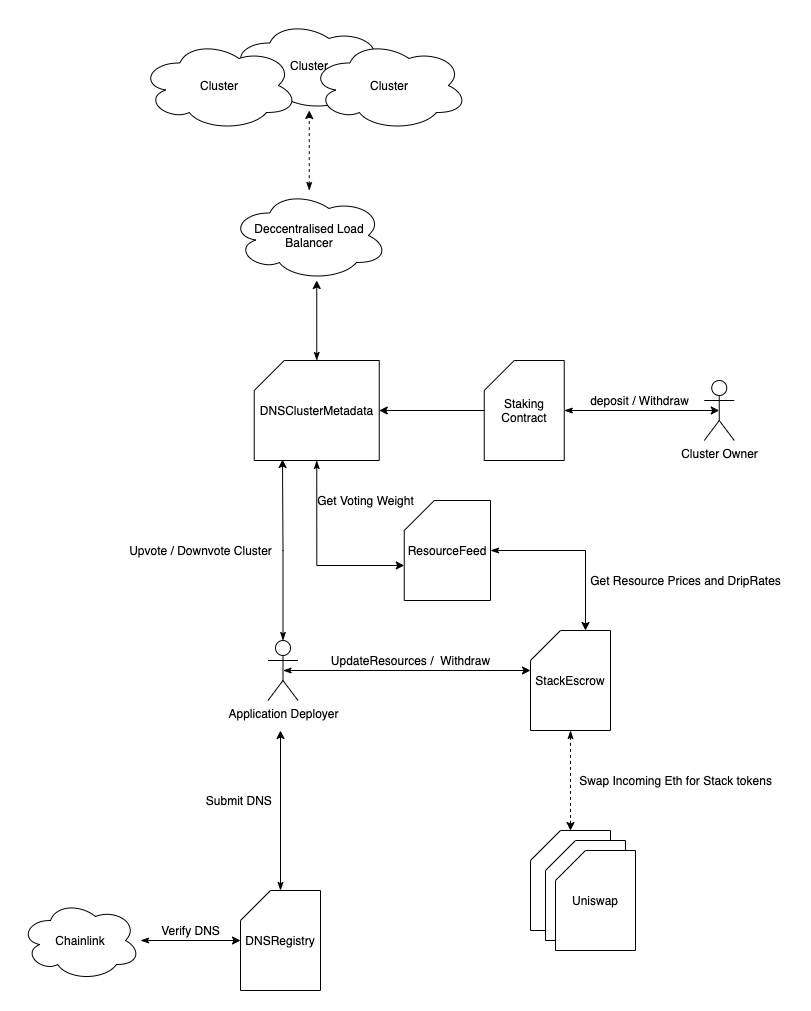

The diagram above was exported from draw.io. Its source (the exported page's mxGraphModel, read from the mxfile embedded in the PNG):
<mxGraphModel dx="2148" dy="1835" grid="1" gridSize="10" guides="1" tooltips="1" connect="1" arrows="1" fold="1" page="1" pageScale="1" pageWidth="850" pageHeight="1100" math="0" shadow="0">
  <root>
    <mxCell id="0" />
    <mxCell id="1" parent="0" />
    <mxCell id="pfSeD6O5XptpacXcGQmW-3" value="" style="edgeStyle=orthogonalEdgeStyle;rounded=0;orthogonalLoop=1;jettySize=auto;html=1;" edge="1" parent="1" source="pfSeD6O5XptpacXcGQmW-1" target="pfSeD6O5XptpacXcGQmW-2">
      <mxGeometry relative="1" as="geometry" />
    </mxCell>
    <mxCell id="pfSeD6O5XptpacXcGQmW-5" style="edgeStyle=orthogonalEdgeStyle;rounded=0;orthogonalLoop=1;jettySize=auto;html=1;exitX=1;exitY=0.5;exitDx=0;exitDy=0;exitPerimeter=0;startArrow=classicThin;startFill=1;entryX=0.5;entryY=0.5;entryDx=0;entryDy=0;entryPerimeter=0;" edge="1" parent="1" source="pfSeD6O5XptpacXcGQmW-1" target="pfSeD6O5XptpacXcGQmW-6">
      <mxGeometry relative="1" as="geometry">
        <mxPoint x="593.75" y="380" as="targetPoint" />
      </mxGeometry>
    </mxCell>
    <mxCell id="pfSeD6O5XptpacXcGQmW-1" value="Staking Contract" style="shape=card;whiteSpace=wrap;html=1;" vertex="1" parent="1">
      <mxGeometry x="413.75" y="330" width="80" height="100" as="geometry" />
    </mxCell>
    <mxCell id="pfSeD6O5XptpacXcGQmW-9" value="" style="edgeStyle=orthogonalEdgeStyle;rounded=0;orthogonalLoop=1;jettySize=auto;html=1;startArrow=classicThin;startFill=1;" edge="1" parent="1" source="pfSeD6O5XptpacXcGQmW-2">
      <mxGeometry relative="1" as="geometry">
        <mxPoint x="246.25" y="250" as="targetPoint" />
      </mxGeometry>
    </mxCell>
    <mxCell id="pfSeD6O5XptpacXcGQmW-26" style="edgeStyle=orthogonalEdgeStyle;rounded=0;orthogonalLoop=1;jettySize=auto;html=1;exitX=0.5;exitY=1;exitDx=0;exitDy=0;exitPerimeter=0;entryX=0;entryY=0;entryDx=0;entryDy=65;entryPerimeter=0;startArrow=classicThin;startFill=1;" edge="1" parent="1" source="pfSeD6O5XptpacXcGQmW-2" target="pfSeD6O5XptpacXcGQmW-25">
      <mxGeometry relative="1" as="geometry" />
    </mxCell>
    <mxCell id="pfSeD6O5XptpacXcGQmW-2" value="DNSClusterMetadata" style="shape=card;whiteSpace=wrap;html=1;" vertex="1" parent="1">
      <mxGeometry x="183.75" y="330" width="125" height="100" as="geometry" />
    </mxCell>
    <mxCell id="pfSeD6O5XptpacXcGQmW-6" value="Cluster Owner" style="shape=umlActor;verticalLabelPosition=bottom;verticalAlign=top;html=1;outlineConnect=0;" vertex="1" parent="1">
      <mxGeometry x="633.75" y="350" width="30" height="60" as="geometry" />
    </mxCell>
    <mxCell id="pfSeD6O5XptpacXcGQmW-7" value="deposit / Withdraw" style="text;html=1;align=center;verticalAlign=middle;resizable=0;points=[];autosize=1;" vertex="1" parent="1">
      <mxGeometry x="513.75" y="360" width="110" height="20" as="geometry" />
    </mxCell>
    <mxCell id="pfSeD6O5XptpacXcGQmW-11" value="" style="edgeStyle=orthogonalEdgeStyle;rounded=0;orthogonalLoop=1;jettySize=auto;html=1;startArrow=classicThin;startFill=1;dashed=1;" edge="1" parent="1" source="pfSeD6O5XptpacXcGQmW-8" target="pfSeD6O5XptpacXcGQmW-10">
      <mxGeometry relative="1" as="geometry" />
    </mxCell>
    <mxCell id="pfSeD6O5XptpacXcGQmW-8" value="Deccentralised Load Balancer" style="ellipse;shape=cloud;whiteSpace=wrap;html=1;" vertex="1" parent="1">
      <mxGeometry x="160" y="160" width="157.5" height="90" as="geometry" />
    </mxCell>
    <mxCell id="pfSeD6O5XptpacXcGQmW-10" value="Cluster" style="ellipse;shape=cloud;whiteSpace=wrap;html=1;" vertex="1" parent="1">
      <mxGeometry x="160" y="-10" width="157.5" height="90" as="geometry" />
    </mxCell>
    <mxCell id="pfSeD6O5XptpacXcGQmW-12" value="Cluster" style="ellipse;shape=cloud;whiteSpace=wrap;html=1;" vertex="1" parent="1">
      <mxGeometry x="240" y="10" width="157.5" height="90" as="geometry" />
    </mxCell>
    <mxCell id="pfSeD6O5XptpacXcGQmW-13" value="Cluster" style="ellipse;shape=cloud;whiteSpace=wrap;html=1;" vertex="1" parent="1">
      <mxGeometry x="70" y="10" width="157.5" height="90" as="geometry" />
    </mxCell>
    <mxCell id="pfSeD6O5XptpacXcGQmW-19" value="" style="edgeStyle=orthogonalEdgeStyle;rounded=0;orthogonalLoop=1;jettySize=auto;html=1;startArrow=classicThin;startFill=1;dashed=1;" edge="1" parent="1" source="pfSeD6O5XptpacXcGQmW-14" target="pfSeD6O5XptpacXcGQmW-18">
      <mxGeometry relative="1" as="geometry" />
    </mxCell>
    <mxCell id="pfSeD6O5XptpacXcGQmW-14" value="StackEscrow" style="shape=card;whiteSpace=wrap;html=1;" vertex="1" parent="1">
      <mxGeometry x="460" y="600" width="80" height="100" as="geometry" />
    </mxCell>
    <mxCell id="pfSeD6O5XptpacXcGQmW-24" style="edgeStyle=orthogonalEdgeStyle;rounded=0;orthogonalLoop=1;jettySize=auto;html=1;exitX=0.5;exitY=0.5;exitDx=0;exitDy=0;exitPerimeter=0;entryX=0;entryY=0.4;entryDx=0;entryDy=0;entryPerimeter=0;startArrow=classicThin;startFill=1;" edge="1" parent="1" source="pfSeD6O5XptpacXcGQmW-16" target="pfSeD6O5XptpacXcGQmW-14">
      <mxGeometry relative="1" as="geometry" />
    </mxCell>
    <mxCell id="pfSeD6O5XptpacXcGQmW-30" style="edgeStyle=orthogonalEdgeStyle;rounded=0;orthogonalLoop=1;jettySize=auto;html=1;exitX=0.5;exitY=0;exitDx=0;exitDy=0;exitPerimeter=0;entryX=0.226;entryY=0.99;entryDx=0;entryDy=0;entryPerimeter=0;startArrow=classicThin;startFill=1;" edge="1" parent="1" source="pfSeD6O5XptpacXcGQmW-16" target="pfSeD6O5XptpacXcGQmW-2">
      <mxGeometry relative="1" as="geometry" />
    </mxCell>
    <mxCell id="pfSeD6O5XptpacXcGQmW-16" value="Application Deployer" style="shape=umlActor;verticalLabelPosition=bottom;verticalAlign=top;html=1;outlineConnect=0;" vertex="1" parent="1">
      <mxGeometry x="197.5" y="610" width="30" height="60" as="geometry" />
    </mxCell>
    <mxCell id="pfSeD6O5XptpacXcGQmW-17" value="UpdateResources /&amp;nbsp; Withdraw" style="text;html=1;align=center;verticalAlign=middle;resizable=0;points=[];autosize=1;" vertex="1" parent="1">
      <mxGeometry x="255" y="620" width="170" height="20" as="geometry" />
    </mxCell>
    <mxCell id="pfSeD6O5XptpacXcGQmW-18" value="Uniswap" style="shape=card;whiteSpace=wrap;html=1;" vertex="1" parent="1">
      <mxGeometry x="460" y="800" width="80" height="100" as="geometry" />
    </mxCell>
    <mxCell id="pfSeD6O5XptpacXcGQmW-20" value="Uniswap" style="shape=card;whiteSpace=wrap;html=1;" vertex="1" parent="1">
      <mxGeometry x="475" y="810" width="80" height="100" as="geometry" />
    </mxCell>
    <mxCell id="pfSeD6O5XptpacXcGQmW-21" value="Uniswap" style="shape=card;whiteSpace=wrap;html=1;" vertex="1" parent="1">
      <mxGeometry x="485" y="820" width="80" height="100" as="geometry" />
    </mxCell>
    <mxCell id="pfSeD6O5XptpacXcGQmW-27" style="edgeStyle=orthogonalEdgeStyle;rounded=0;orthogonalLoop=1;jettySize=auto;html=1;exitX=1;exitY=0.5;exitDx=0;exitDy=0;exitPerimeter=0;entryX=0;entryY=0;entryDx=55;entryDy=0;entryPerimeter=0;startArrow=classicThin;startFill=1;" edge="1" parent="1" source="pfSeD6O5XptpacXcGQmW-25" target="pfSeD6O5XptpacXcGQmW-14">
      <mxGeometry relative="1" as="geometry" />
    </mxCell>
    <mxCell id="pfSeD6O5XptpacXcGQmW-25" value="ResourceFeed" style="shape=card;whiteSpace=wrap;html=1;" vertex="1" parent="1">
      <mxGeometry x="333.75" y="470" width="86.25" height="100" as="geometry" />
    </mxCell>
    <mxCell id="pfSeD6O5XptpacXcGQmW-28" value="Get Resource Prices and DripRates" style="text;html=1;align=center;verticalAlign=middle;resizable=0;points=[];autosize=1;" vertex="1" parent="1">
      <mxGeometry x="510" y="540" width="210" height="20" as="geometry" />
    </mxCell>
    <mxCell id="pfSeD6O5XptpacXcGQmW-31" value="Upvote / Downvote Cluster" style="text;html=1;align=center;verticalAlign=middle;resizable=0;points=[];autosize=1;" vertex="1" parent="1">
      <mxGeometry x="50" y="510" width="160" height="20" as="geometry" />
    </mxCell>
    <mxCell id="pfSeD6O5XptpacXcGQmW-32" value="Swap Incoming Eth for Stack tokens" style="text;html=1;align=center;verticalAlign=middle;resizable=0;points=[];autosize=1;" vertex="1" parent="1">
      <mxGeometry x="500" y="740" width="210" height="20" as="geometry" />
    </mxCell>
    <mxCell id="pfSeD6O5XptpacXcGQmW-33" value="Get Voting Weight" style="text;html=1;align=center;verticalAlign=middle;resizable=0;points=[];autosize=1;" vertex="1" parent="1">
      <mxGeometry x="240" y="460" width="110" height="20" as="geometry" />
    </mxCell>
    <mxCell id="pfSeD6O5XptpacXcGQmW-37" style="edgeStyle=orthogonalEdgeStyle;rounded=0;orthogonalLoop=1;jettySize=auto;html=1;exitX=0.5;exitY=0;exitDx=0;exitDy=0;exitPerimeter=0;startArrow=classicThin;startFill=1;" edge="1" parent="1" source="pfSeD6O5XptpacXcGQmW-36">
      <mxGeometry relative="1" as="geometry">
        <mxPoint x="210" y="700" as="targetPoint" />
      </mxGeometry>
    </mxCell>
    <mxCell id="pfSeD6O5XptpacXcGQmW-36" value="DNSRegistry" style="shape=card;whiteSpace=wrap;html=1;" vertex="1" parent="1">
      <mxGeometry x="170" y="860" width="80" height="100" as="geometry" />
    </mxCell>
    <mxCell id="pfSeD6O5XptpacXcGQmW-38" value="Submit DNS&amp;nbsp;" style="text;html=1;align=center;verticalAlign=middle;resizable=0;points=[];autosize=1;" vertex="1" parent="1">
      <mxGeometry x="130" y="760" width="80" height="20" as="geometry" />
    </mxCell>
    <mxCell id="pfSeD6O5XptpacXcGQmW-40" value="" style="edgeStyle=orthogonalEdgeStyle;rounded=0;orthogonalLoop=1;jettySize=auto;html=1;startArrow=classicThin;startFill=1;" edge="1" parent="1" source="pfSeD6O5XptpacXcGQmW-39" target="pfSeD6O5XptpacXcGQmW-36">
      <mxGeometry relative="1" as="geometry" />
    </mxCell>
    <mxCell id="pfSeD6O5XptpacXcGQmW-39" value="Chainlink" style="ellipse;shape=cloud;whiteSpace=wrap;html=1;" vertex="1" parent="1">
      <mxGeometry x="-50" y="870" width="120" height="80" as="geometry" />
    </mxCell>
    <mxCell id="pfSeD6O5XptpacXcGQmW-41" value="Verify DNS" style="text;html=1;align=center;verticalAlign=middle;resizable=0;points=[];autosize=1;" vertex="1" parent="1">
      <mxGeometry x="85" y="890" width="70" height="20" as="geometry" />
    </mxCell>
  </root>
</mxGraphModel>